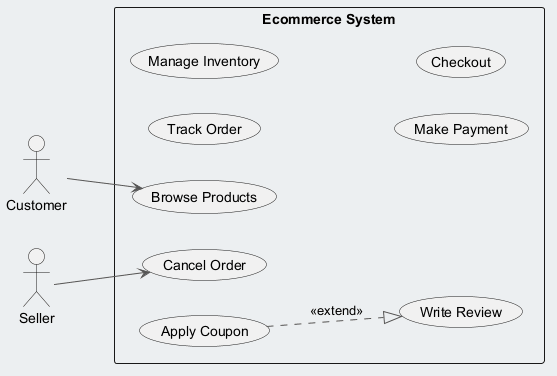

The diagram above was rendered by PlantUML. Its source (embedded in the PNG):
@startuml
skinparam backgroundColor #ECEFF1
skinparam classBackgroundColor #FFFFFF
skinparam classBorderColor #455A64
skinparam ArrowColor #555555
left to right direction
actor "Customer" as C
actor "Seller" as S
rectangle "Ecommerce System" {
  usecase "Cancel Order" as UC_CancelOrder
  usecase "Write Review" as UC_WriteReview
  usecase "Track Order" as UC_TrackOrder
  usecase "Browse Products" as UC_BrowseProducts
  usecase "Manage Inventory" as UC_ManageInventory
  usecase "Make Payment" as UC_MakePayment
  usecase "Checkout" as UC_Checkout
  usecase "Apply Coupon" as UC_ApplyCoupon
}
C --> UC_BrowseProducts
S --> UC_CancelOrder
UC_ApplyCoupon ..|> UC_WriteReview : <<extend>>
@enduml